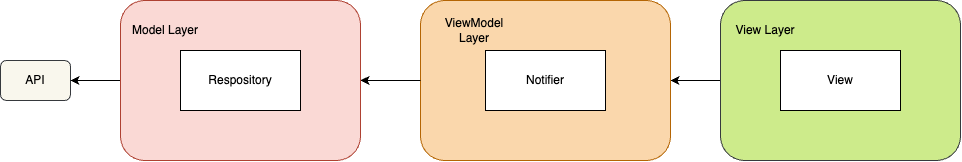

The diagram above was exported from draw.io. Its source (the exported page's mxGraphModel, read from the mxfile embedded in the PNG):
<mxGraphModel dx="2110" dy="814" grid="1" gridSize="10" guides="1" tooltips="1" connect="1" arrows="1" fold="1" page="1" pageScale="1" pageWidth="827" pageHeight="1169" math="0" shadow="0">
  <root>
    <mxCell id="0" />
    <mxCell id="1" parent="0" />
    <mxCell id="ei0Ff3VMS2pWGf8K4CA9-33" value="API" style="rounded=1;whiteSpace=wrap;html=1;glass=0;fillColor=#f9f7ed;strokeColor=#36393d;" parent="1" vertex="1">
      <mxGeometry x="-50" y="340" width="70" height="40" as="geometry" />
    </mxCell>
    <mxCell id="yh_SEJoRTzLKKcK8RMYW-8" style="edgeStyle=orthogonalEdgeStyle;rounded=0;orthogonalLoop=1;jettySize=auto;html=1;entryX=1;entryY=0.5;entryDx=0;entryDy=0;" edge="1" parent="1" source="ei0Ff3VMS2pWGf8K4CA9-31" target="ei0Ff3VMS2pWGf8K4CA9-29">
      <mxGeometry relative="1" as="geometry" />
    </mxCell>
    <mxCell id="ei0Ff3VMS2pWGf8K4CA9-31" value="" style="rounded=1;whiteSpace=wrap;html=1;glass=0;fillColor=#cdeb8b;strokeColor=#36393d;" parent="1" vertex="1">
      <mxGeometry x="670" y="280" width="240" height="160" as="geometry" />
    </mxCell>
    <mxCell id="ei0Ff3VMS2pWGf8K4CA9-29" value="" style="rounded=1;whiteSpace=wrap;html=1;glass=0;fillColor=#fad7ac;strokeColor=#b46504;" parent="1" vertex="1">
      <mxGeometry x="370" y="280" width="250" height="160" as="geometry" />
    </mxCell>
    <mxCell id="ei0Ff3VMS2pWGf8K4CA9-6" value="View" style="rounded=0;whiteSpace=wrap;html=1;" parent="1" vertex="1">
      <mxGeometry x="730" y="330" width="120" height="60" as="geometry" />
    </mxCell>
    <mxCell id="ei0Ff3VMS2pWGf8K4CA9-20" style="edgeStyle=orthogonalEdgeStyle;rounded=0;orthogonalLoop=1;jettySize=auto;html=1;exitX=0;exitY=0.5;exitDx=0;exitDy=0;" parent="1" source="ei0Ff3VMS2pWGf8K4CA9-29" edge="1">
      <mxGeometry relative="1" as="geometry">
        <mxPoint x="310" y="359.92" as="targetPoint" />
        <mxPoint x="360.25" y="359.58" as="sourcePoint" />
      </mxGeometry>
    </mxCell>
    <mxCell id="ei0Ff3VMS2pWGf8K4CA9-17" value="Notifier" style="rounded=0;whiteSpace=wrap;html=1;" parent="1" vertex="1">
      <mxGeometry x="435" y="330" width="120" height="60" as="geometry" />
    </mxCell>
    <mxCell id="ei0Ff3VMS2pWGf8K4CA9-30" value="ViewModel Layer" style="text;html=1;align=center;verticalAlign=middle;whiteSpace=wrap;rounded=0;" parent="1" vertex="1">
      <mxGeometry x="394" y="295" width="60" height="30" as="geometry" />
    </mxCell>
    <mxCell id="ei0Ff3VMS2pWGf8K4CA9-32" value="View Layer" style="text;html=1;align=center;verticalAlign=middle;whiteSpace=wrap;rounded=0;" parent="1" vertex="1">
      <mxGeometry x="680" y="295" width="70" height="30" as="geometry" />
    </mxCell>
    <mxCell id="yh_SEJoRTzLKKcK8RMYW-7" style="edgeStyle=orthogonalEdgeStyle;rounded=0;orthogonalLoop=1;jettySize=auto;html=1;entryX=1;entryY=0.5;entryDx=0;entryDy=0;" edge="1" parent="1" source="yh_SEJoRTzLKKcK8RMYW-2" target="ei0Ff3VMS2pWGf8K4CA9-33">
      <mxGeometry relative="1" as="geometry" />
    </mxCell>
    <mxCell id="yh_SEJoRTzLKKcK8RMYW-2" value="" style="rounded=1;whiteSpace=wrap;html=1;glass=0;fillColor=#fad9d5;strokeColor=#ae4132;" vertex="1" parent="1">
      <mxGeometry x="70" y="280" width="240" height="160" as="geometry" />
    </mxCell>
    <mxCell id="yh_SEJoRTzLKKcK8RMYW-3" value="Respository" style="rounded=0;whiteSpace=wrap;html=1;" vertex="1" parent="1">
      <mxGeometry x="130" y="330" width="120" height="60" as="geometry" />
    </mxCell>
    <mxCell id="yh_SEJoRTzLKKcK8RMYW-4" value="Model Layer" style="text;html=1;align=center;verticalAlign=middle;whiteSpace=wrap;rounded=0;" vertex="1" parent="1">
      <mxGeometry x="80" y="295" width="70" height="30" as="geometry" />
    </mxCell>
  </root>
</mxGraphModel>